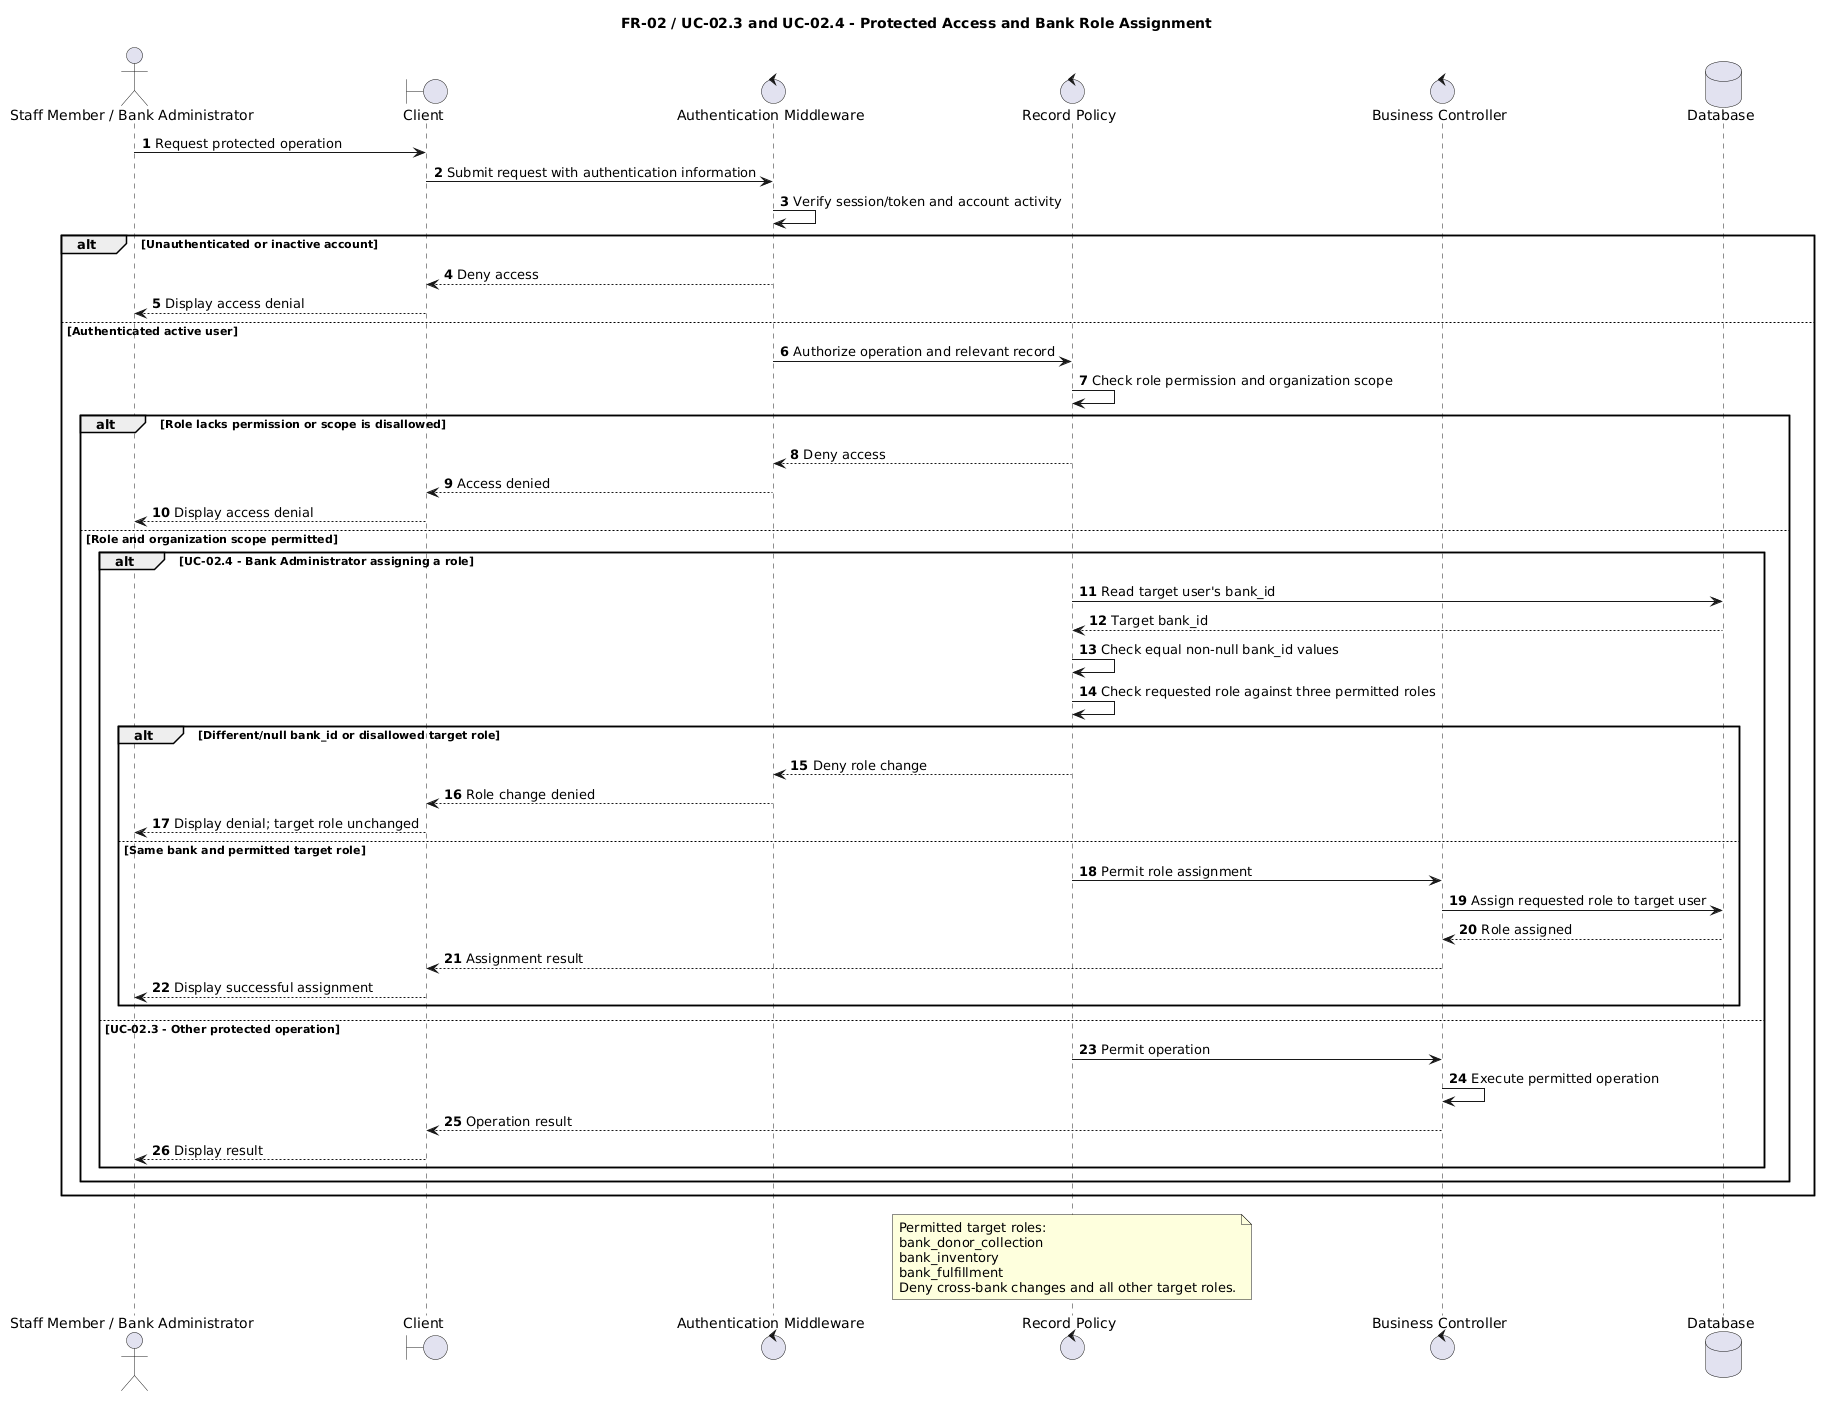

The diagram above was rendered by PlantUML. Its source (embedded in the PNG):
@startuml
title FR-02 / UC-02.3 and UC-02.4 - Protected Access and Bank Role Assignment
autonumber
actor "Staff Member / Bank Administrator" as Staff
boundary "Client" as Client
control "Authentication Middleware" as Auth
control "Record Policy" as Policy
control "Business Controller" as Ctrl
database "Database" as DB
Staff -> Client: Request protected operation
Client -> Auth: Submit request with authentication information
Auth -> Auth: Verify session/token and account activity
alt Unauthenticated or inactive account
  Auth --> Client: Deny access
  Client --> Staff: Display access denial
else Authenticated active user
  Auth -> Policy: Authorize operation and relevant record
  Policy -> Policy: Check role permission and organization scope
  alt Role lacks permission or scope is disallowed
    Policy --> Auth: Deny access
    Auth --> Client: Access denied
    Client --> Staff: Display access denial
  else Role and organization scope permitted
    alt UC-02.4 - Bank Administrator assigning a role
      Policy -> DB: Read target user's bank_id
      DB --> Policy: Target bank_id
      Policy -> Policy: Check equal non-null bank_id values
      Policy -> Policy: Check requested role against three permitted roles
      alt Different/null bank_id or disallowed target role
        Policy --> Auth: Deny role change
        Auth --> Client: Role change denied
        Client --> Staff: Display denial; target role unchanged
      else Same bank and permitted target role
        Policy -> Ctrl: Permit role assignment
        Ctrl -> DB: Assign requested role to target user
        DB --> Ctrl: Role assigned
        Ctrl --> Client: Assignment result
        Client --> Staff: Display successful assignment
      end
    else UC-02.3 - Other protected operation
      Policy -> Ctrl: Permit operation
      Ctrl -> Ctrl: Execute permitted operation
      Ctrl --> Client: Operation result
      Client --> Staff: Display result
    end
  end
end
note over Policy
  Permitted target roles:
  bank_donor_collection
  bank_inventory
  bank_fulfillment
  Deny cross-bank changes and all other target roles.
end note
@enduml